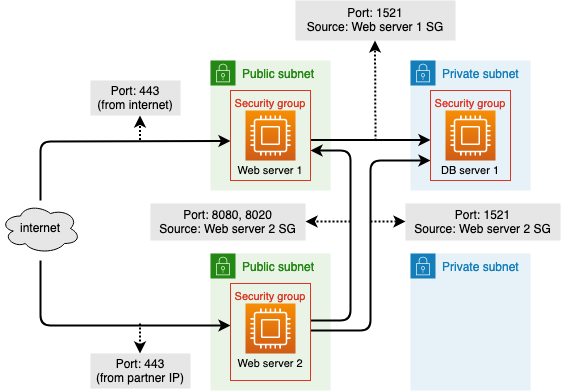

The diagram above was exported from draw.io. Its source (the exported page's mxGraphModel, read from the mxfile embedded in the PNG):
<mxGraphModel dx="991" dy="660" grid="1" gridSize="10" guides="1" tooltips="1" connect="1" arrows="1" fold="1" page="1" pageScale="1" pageWidth="1100" pageHeight="850" math="0" shadow="0">
  <root>
    <mxCell id="Rg-TNam-TtwjYA2c9Ef2-0" />
    <mxCell id="Rg-TNam-TtwjYA2c9Ef2-1" parent="Rg-TNam-TtwjYA2c9Ef2-0" />
    <mxCell id="Rg-TNam-TtwjYA2c9Ef2-2" value="Public subnet" style="points=[[0,0],[0.25,0],[0.5,0],[0.75,0],[1,0],[1,0.25],[1,0.5],[1,0.75],[1,1],[0.75,1],[0.5,1],[0.25,1],[0,1],[0,0.75],[0,0.5],[0,0.25]];outlineConnect=0;gradientColor=none;html=1;whiteSpace=wrap;fontSize=12;fontStyle=0;shape=mxgraph.aws4.group;grIcon=mxgraph.aws4.group_security_group;grStroke=0;strokeColor=#248814;fillColor=#E9F3E6;verticalAlign=top;align=left;spacingLeft=30;fontColor=#248814;dashed=0;" parent="Rg-TNam-TtwjYA2c9Ef2-1" vertex="1">
      <mxGeometry x="480" y="120" width="120" height="130" as="geometry" />
    </mxCell>
    <mxCell id="Rg-TNam-TtwjYA2c9Ef2-3" value="Private subnet" style="points=[[0,0],[0.25,0],[0.5,0],[0.75,0],[1,0],[1,0.25],[1,0.5],[1,0.75],[1,1],[0.75,1],[0.5,1],[0.25,1],[0,1],[0,0.75],[0,0.5],[0,0.25]];outlineConnect=0;gradientColor=none;html=1;whiteSpace=wrap;fontSize=12;fontStyle=0;shape=mxgraph.aws4.group;grIcon=mxgraph.aws4.group_security_group;grStroke=0;strokeColor=#147EBA;fillColor=#E6F2F8;verticalAlign=top;align=left;spacingLeft=30;fontColor=#147EBA;dashed=0;" parent="Rg-TNam-TtwjYA2c9Ef2-1" vertex="1">
      <mxGeometry x="680" y="120" width="120" height="130" as="geometry" />
    </mxCell>
    <mxCell id="Rg-TNam-TtwjYA2c9Ef2-4" value="Private subnet" style="points=[[0,0],[0.25,0],[0.5,0],[0.75,0],[1,0],[1,0.25],[1,0.5],[1,0.75],[1,1],[0.75,1],[0.5,1],[0.25,1],[0,1],[0,0.75],[0,0.5],[0,0.25]];outlineConnect=0;gradientColor=none;html=1;whiteSpace=wrap;fontSize=12;fontStyle=0;shape=mxgraph.aws4.group;grIcon=mxgraph.aws4.group_security_group;grStroke=0;strokeColor=#147EBA;fillColor=#E6F2F8;verticalAlign=top;align=left;spacingLeft=30;fontColor=#147EBA;dashed=0;" parent="Rg-TNam-TtwjYA2c9Ef2-1" vertex="1">
      <mxGeometry x="680" y="313" width="120" height="137" as="geometry" />
    </mxCell>
    <mxCell id="Rg-TNam-TtwjYA2c9Ef2-5" value="Public subnet" style="points=[[0,0],[0.25,0],[0.5,0],[0.75,0],[1,0],[1,0.25],[1,0.5],[1,0.75],[1,1],[0.75,1],[0.5,1],[0.25,1],[0,1],[0,0.75],[0,0.5],[0,0.25]];outlineConnect=0;gradientColor=none;html=1;whiteSpace=wrap;fontSize=12;fontStyle=0;shape=mxgraph.aws4.group;grIcon=mxgraph.aws4.group_security_group;grStroke=0;strokeColor=#248814;fillColor=#E9F3E6;verticalAlign=top;align=left;spacingLeft=30;fontColor=#248814;dashed=0;" parent="Rg-TNam-TtwjYA2c9Ef2-1" vertex="1">
      <mxGeometry x="480" y="313" width="120" height="137" as="geometry" />
    </mxCell>
    <mxCell id="Rg-TNam-TtwjYA2c9Ef2-6" value="" style="points=[[0,0,0],[0.25,0,0],[0.5,0,0],[0.75,0,0],[1,0,0],[0,1,0],[0.25,1,0],[0.5,1,0],[0.75,1,0],[1,1,0],[0,0.25,0],[0,0.5,0],[0,0.75,0],[1,0.25,0],[1,0.5,0],[1,0.75,0]];outlineConnect=0;fontColor=#232F3E;gradientColor=#F78E04;gradientDirection=north;fillColor=#D05C17;strokeColor=#ffffff;dashed=0;verticalLabelPosition=bottom;verticalAlign=top;align=center;html=1;fontSize=12;fontStyle=0;aspect=fixed;shape=mxgraph.aws4.resourceIcon;resIcon=mxgraph.aws4.compute;" parent="Rg-TNam-TtwjYA2c9Ef2-1" vertex="1">
      <mxGeometry x="515" y="170" width="50" height="50" as="geometry" />
    </mxCell>
    <mxCell id="Rg-TNam-TtwjYA2c9Ef2-7" value="" style="points=[[0,0,0],[0.25,0,0],[0.5,0,0],[0.75,0,0],[1,0,0],[0,1,0],[0.25,1,0],[0.5,1,0],[0.75,1,0],[1,1,0],[0,0.25,0],[0,0.5,0],[0,0.75,0],[1,0.25,0],[1,0.5,0],[1,0.75,0]];outlineConnect=0;fontColor=#232F3E;gradientColor=#F78E04;gradientDirection=north;fillColor=#D05C17;strokeColor=#ffffff;dashed=0;verticalLabelPosition=bottom;verticalAlign=top;align=center;html=1;fontSize=12;fontStyle=0;aspect=fixed;shape=mxgraph.aws4.resourceIcon;resIcon=mxgraph.aws4.compute;" parent="Rg-TNam-TtwjYA2c9Ef2-1" vertex="1">
      <mxGeometry x="715" y="170" width="50" height="50" as="geometry" />
    </mxCell>
    <mxCell id="Rg-TNam-TtwjYA2c9Ef2-8" value="" style="points=[[0,0,0],[0.25,0,0],[0.5,0,0],[0.75,0,0],[1,0,0],[0,1,0],[0.25,1,0],[0.5,1,0],[0.75,1,0],[1,1,0],[0,0.25,0],[0,0.5,0],[0,0.75,0],[1,0.25,0],[1,0.5,0],[1,0.75,0]];outlineConnect=0;fontColor=#232F3E;gradientColor=#F78E04;gradientDirection=north;fillColor=#D05C17;strokeColor=#ffffff;dashed=0;verticalLabelPosition=bottom;verticalAlign=top;align=center;html=1;fontSize=12;fontStyle=0;aspect=fixed;shape=mxgraph.aws4.resourceIcon;resIcon=mxgraph.aws4.compute;" parent="Rg-TNam-TtwjYA2c9Ef2-1" vertex="1">
      <mxGeometry x="515" y="363" width="50" height="50" as="geometry" />
    </mxCell>
    <mxCell id="Rg-TNam-TtwjYA2c9Ef2-9" value="" style="endArrow=classic;html=1;strokeWidth=2;" parent="Rg-TNam-TtwjYA2c9Ef2-1" edge="1">
      <mxGeometry width="50" height="50" relative="1" as="geometry">
        <mxPoint x="580" y="199.5" as="sourcePoint" />
        <mxPoint x="700" y="199.5" as="targetPoint" />
      </mxGeometry>
    </mxCell>
    <mxCell id="Rg-TNam-TtwjYA2c9Ef2-10" value="" style="endArrow=classic;html=1;strokeWidth=2;" parent="Rg-TNam-TtwjYA2c9Ef2-1" edge="1">
      <mxGeometry width="50" height="50" relative="1" as="geometry">
        <mxPoint x="580" y="390" as="sourcePoint" />
        <mxPoint x="700" y="220" as="targetPoint" />
        <Array as="points">
          <mxPoint x="640" y="390" />
          <mxPoint x="640" y="280" />
          <mxPoint x="640" y="220" />
        </Array>
      </mxGeometry>
    </mxCell>
    <mxCell id="Rg-TNam-TtwjYA2c9Ef2-11" value="" style="endArrow=classic;html=1;strokeWidth=2;" parent="Rg-TNam-TtwjYA2c9Ef2-1" edge="1">
      <mxGeometry width="50" height="50" relative="1" as="geometry">
        <mxPoint x="580" y="380" as="sourcePoint" />
        <mxPoint x="580" y="210" as="targetPoint" />
        <Array as="points">
          <mxPoint x="620" y="380" />
          <mxPoint x="620" y="290" />
          <mxPoint x="620" y="210" />
        </Array>
      </mxGeometry>
    </mxCell>
    <mxCell id="Rg-TNam-TtwjYA2c9Ef2-12" value="Port: 8080, 8020&lt;br&gt;Source: Web server 2 SG" style="text;html=1;strokeColor=none;align=center;verticalAlign=middle;whiteSpace=wrap;rounded=0;glass=0;fillColor=#E6E6E6;" parent="Rg-TNam-TtwjYA2c9Ef2-1" vertex="1">
      <mxGeometry x="420" y="263" width="155" height="37" as="geometry" />
    </mxCell>
    <mxCell id="Rg-TNam-TtwjYA2c9Ef2-13" value="" style="endArrow=classic;html=1;strokeWidth=2;dashed=1;dashPattern=1 1;" parent="Rg-TNam-TtwjYA2c9Ef2-1" edge="1">
      <mxGeometry width="50" height="50" relative="1" as="geometry">
        <mxPoint x="620" y="281" as="sourcePoint" />
        <mxPoint x="575" y="281" as="targetPoint" />
      </mxGeometry>
    </mxCell>
    <mxCell id="Rg-TNam-TtwjYA2c9Ef2-14" value="Port: 1521&lt;br&gt;Source: Web server 2 SG" style="text;html=1;strokeColor=none;align=center;verticalAlign=middle;whiteSpace=wrap;rounded=0;glass=0;fillColor=#E6E6E6;" parent="Rg-TNam-TtwjYA2c9Ef2-1" vertex="1">
      <mxGeometry x="675" y="263" width="155" height="37" as="geometry" />
    </mxCell>
    <mxCell id="Rg-TNam-TtwjYA2c9Ef2-15" value="" style="endArrow=classic;html=1;strokeWidth=2;dashed=1;dashPattern=1 1;" parent="Rg-TNam-TtwjYA2c9Ef2-1" edge="1">
      <mxGeometry width="50" height="50" relative="1" as="geometry">
        <mxPoint x="640" y="281" as="sourcePoint" />
        <mxPoint x="675" y="281" as="targetPoint" />
        <Array as="points">
          <mxPoint x="640" y="281.5" />
        </Array>
      </mxGeometry>
    </mxCell>
    <mxCell id="Rg-TNam-TtwjYA2c9Ef2-16" value="Port: 1521&lt;br&gt;Source: Web server 1 SG" style="text;html=1;strokeColor=none;align=center;verticalAlign=middle;whiteSpace=wrap;rounded=0;glass=0;fillColor=#E6E6E6;" parent="Rg-TNam-TtwjYA2c9Ef2-1" vertex="1">
      <mxGeometry x="565" y="60" width="160" height="40" as="geometry" />
    </mxCell>
    <mxCell id="Rg-TNam-TtwjYA2c9Ef2-17" value="" style="endArrow=classic;html=1;strokeWidth=2;dashed=1;dashPattern=1 1;" parent="Rg-TNam-TtwjYA2c9Ef2-1" edge="1">
      <mxGeometry width="50" height="50" relative="1" as="geometry">
        <mxPoint x="645" y="200" as="sourcePoint" />
        <mxPoint x="644.5" y="100" as="targetPoint" />
      </mxGeometry>
    </mxCell>
    <mxCell id="Rg-TNam-TtwjYA2c9Ef2-18" value="" style="endArrow=classic;html=1;strokeWidth=2;dashed=1;dashPattern=1 1;" parent="Rg-TNam-TtwjYA2c9Ef2-1" edge="1">
      <mxGeometry width="50" height="50" relative="1" as="geometry">
        <mxPoint x="409.5" y="199.5" as="sourcePoint" />
        <mxPoint x="409.5" y="175" as="targetPoint" />
      </mxGeometry>
    </mxCell>
    <mxCell id="Rg-TNam-TtwjYA2c9Ef2-19" value="" style="endArrow=classic;html=1;strokeWidth=2;dashed=1;dashPattern=1 1;" parent="Rg-TNam-TtwjYA2c9Ef2-1" edge="1">
      <mxGeometry width="50" height="50" relative="1" as="geometry">
        <mxPoint x="409.5" y="383" as="sourcePoint" />
        <mxPoint x="409.5" y="413" as="targetPoint" />
      </mxGeometry>
    </mxCell>
    <mxCell id="Rg-TNam-TtwjYA2c9Ef2-20" value="Port: 443&lt;br&gt;(from internet)" style="text;html=1;strokeColor=none;align=center;verticalAlign=middle;whiteSpace=wrap;rounded=0;glass=0;fillColor=#E6E6E6;" parent="Rg-TNam-TtwjYA2c9Ef2-1" vertex="1">
      <mxGeometry x="360" y="140" width="90" height="35" as="geometry" />
    </mxCell>
    <mxCell id="Rg-TNam-TtwjYA2c9Ef2-21" value="Port: 443&lt;br&gt;(from partner IP)" style="text;html=1;strokeColor=none;align=center;verticalAlign=middle;whiteSpace=wrap;rounded=0;glass=0;fillColor=#E6E6E6;" parent="Rg-TNam-TtwjYA2c9Ef2-1" vertex="1">
      <mxGeometry x="360" y="413" width="100" height="35" as="geometry" />
    </mxCell>
    <mxCell id="Rg-TNam-TtwjYA2c9Ef2-22" value="internet" style="ellipse;shape=cloud;whiteSpace=wrap;html=1;rounded=0;glass=0;fillColor=#E6E6E6;" parent="Rg-TNam-TtwjYA2c9Ef2-1" vertex="1">
      <mxGeometry x="270" y="263" width="80" height="50" as="geometry" />
    </mxCell>
    <mxCell id="Rg-TNam-TtwjYA2c9Ef2-23" value="" style="endArrow=classic;html=1;strokeWidth=2;" parent="Rg-TNam-TtwjYA2c9Ef2-1" edge="1">
      <mxGeometry width="50" height="50" relative="1" as="geometry">
        <mxPoint x="310" y="260" as="sourcePoint" />
        <mxPoint x="500" y="200.5" as="targetPoint" />
        <Array as="points">
          <mxPoint x="310" y="201" />
        </Array>
      </mxGeometry>
    </mxCell>
    <mxCell id="Rg-TNam-TtwjYA2c9Ef2-24" value="" style="endArrow=classic;html=1;strokeWidth=2;" parent="Rg-TNam-TtwjYA2c9Ef2-1" edge="1">
      <mxGeometry width="50" height="50" relative="1" as="geometry">
        <mxPoint x="310" y="320" as="sourcePoint" />
        <mxPoint x="500" y="385" as="targetPoint" />
        <Array as="points">
          <mxPoint x="310" y="385" />
        </Array>
      </mxGeometry>
    </mxCell>
    <mxCell id="Rg-TNam-TtwjYA2c9Ef2-28" value="Security group" style="fillColor=none;strokeColor=#DD3522;verticalAlign=top;fontStyle=0;fontColor=#DD3522;fontSize=11;" parent="Rg-TNam-TtwjYA2c9Ef2-1" vertex="1">
      <mxGeometry x="500" y="150" width="80" height="90" as="geometry" />
    </mxCell>
    <mxCell id="Rg-TNam-TtwjYA2c9Ef2-29" value="Security group" style="fillColor=none;strokeColor=#DD3522;verticalAlign=top;fontStyle=0;fontColor=#DD3522;fontSize=11;" parent="Rg-TNam-TtwjYA2c9Ef2-1" vertex="1">
      <mxGeometry x="500" y="343" width="80" height="97" as="geometry" />
    </mxCell>
    <mxCell id="Rg-TNam-TtwjYA2c9Ef2-32" value="Web server 1" style="text;html=1;strokeColor=none;fillColor=none;align=center;verticalAlign=middle;whiteSpace=wrap;rounded=0;fontSize=11;" parent="Rg-TNam-TtwjYA2c9Ef2-1" vertex="1">
      <mxGeometry x="505" y="220" width="70" height="20" as="geometry" />
    </mxCell>
    <mxCell id="Rg-TNam-TtwjYA2c9Ef2-33" value="Web server 2" style="text;html=1;strokeColor=none;fillColor=none;align=center;verticalAlign=middle;whiteSpace=wrap;rounded=0;fontSize=11;" parent="Rg-TNam-TtwjYA2c9Ef2-1" vertex="1">
      <mxGeometry x="505" y="413" width="70" height="20" as="geometry" />
    </mxCell>
    <mxCell id="Rg-TNam-TtwjYA2c9Ef2-34" value="DB server 1" style="text;html=1;strokeColor=none;fillColor=none;align=center;verticalAlign=middle;whiteSpace=wrap;rounded=0;fontSize=11;" parent="Rg-TNam-TtwjYA2c9Ef2-1" vertex="1">
      <mxGeometry x="705" y="220" width="70" height="20" as="geometry" />
    </mxCell>
    <mxCell id="Rg-TNam-TtwjYA2c9Ef2-35" value="Security group" style="fillColor=none;strokeColor=#DD3522;verticalAlign=top;fontStyle=0;fontColor=#DD3522;fontSize=11;" parent="Rg-TNam-TtwjYA2c9Ef2-1" vertex="1">
      <mxGeometry x="700" y="150" width="80" height="90" as="geometry" />
    </mxCell>
  </root>
</mxGraphModel>